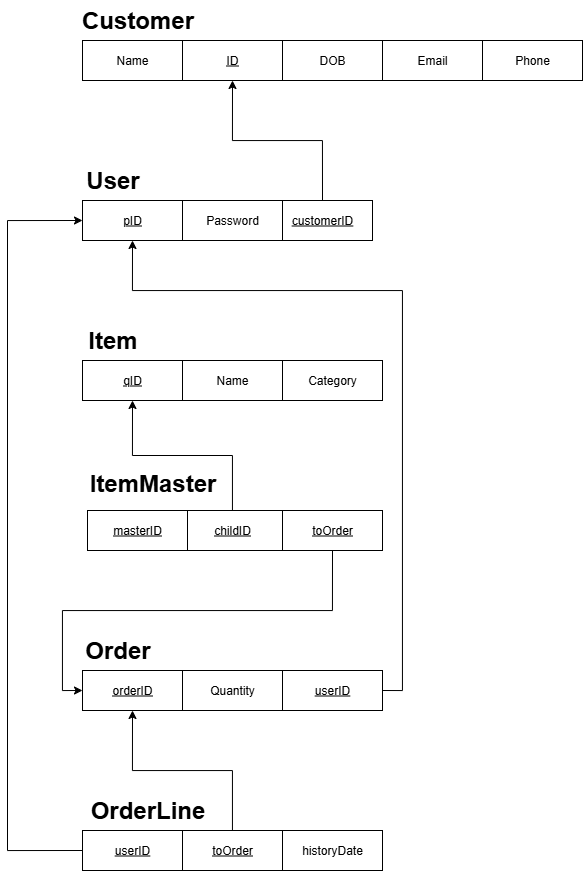

The diagram above was exported from draw.io. Its source (the exported page's mxGraphModel, read from the mxfile embedded in the PNG):
<mxGraphModel dx="1226" dy="661" grid="1" gridSize="10" guides="1" tooltips="1" connect="1" arrows="1" fold="1" page="1" pageScale="1" pageWidth="850" pageHeight="1100" math="0" shadow="0">
  <root>
    <mxCell id="0" />
    <mxCell id="1" parent="0" />
    <mxCell id="zCwZPodDuExiX2DhLQ9T-2" value="Email" style="whiteSpace=wrap;html=1;align=center;" vertex="1" parent="1">
      <mxGeometry x="513" y="80" width="100" height="40" as="geometry" />
    </mxCell>
    <mxCell id="zCwZPodDuExiX2DhLQ9T-3" value="DOB" style="whiteSpace=wrap;html=1;align=center;" vertex="1" parent="1">
      <mxGeometry x="413" y="80" width="100" height="40" as="geometry" />
    </mxCell>
    <mxCell id="zCwZPodDuExiX2DhLQ9T-4" value="&lt;u&gt;ID&lt;/u&gt;" style="whiteSpace=wrap;html=1;align=center;" vertex="1" parent="1">
      <mxGeometry x="313" y="80" width="100" height="40" as="geometry" />
    </mxCell>
    <mxCell id="zCwZPodDuExiX2DhLQ9T-5" value="Name" style="whiteSpace=wrap;html=1;align=center;" vertex="1" parent="1">
      <mxGeometry x="213" y="80" width="100" height="40" as="geometry" />
    </mxCell>
    <mxCell id="zCwZPodDuExiX2DhLQ9T-15" style="edgeStyle=orthogonalEdgeStyle;rounded=0;orthogonalLoop=1;jettySize=auto;html=1;entryX=0.5;entryY=1;entryDx=0;entryDy=0;exitX=0.5;exitY=0;exitDx=0;exitDy=0;" edge="1" parent="1" source="zCwZPodDuExiX2DhLQ9T-6" target="zCwZPodDuExiX2DhLQ9T-4">
      <mxGeometry relative="1" as="geometry" />
    </mxCell>
    <mxCell id="zCwZPodDuExiX2DhLQ9T-6" value="&lt;u&gt;customerID&lt;/u&gt;" style="whiteSpace=wrap;html=1;align=center;" vertex="1" parent="1">
      <mxGeometry x="403" y="240" width="100" height="40" as="geometry" />
    </mxCell>
    <mxCell id="zCwZPodDuExiX2DhLQ9T-8" value="Password" style="whiteSpace=wrap;html=1;align=center;" vertex="1" parent="1">
      <mxGeometry x="313" y="240" width="100" height="40" as="geometry" />
    </mxCell>
    <mxCell id="zCwZPodDuExiX2DhLQ9T-10" value="&lt;u&gt;pID&lt;/u&gt;" style="whiteSpace=wrap;html=1;align=center;" vertex="1" parent="1">
      <mxGeometry x="213" y="240" width="100" height="40" as="geometry" />
    </mxCell>
    <mxCell id="zCwZPodDuExiX2DhLQ9T-13" value="&lt;font style=&quot;font-size: 24px;&quot;&gt;&lt;b&gt;Customer&lt;/b&gt;&lt;/font&gt;" style="text;html=1;align=center;verticalAlign=middle;resizable=0;points=[];autosize=1;strokeColor=none;fillColor=none;" vertex="1" parent="1">
      <mxGeometry x="198" y="40" width="140" height="40" as="geometry" />
    </mxCell>
    <mxCell id="zCwZPodDuExiX2DhLQ9T-14" value="&lt;font style=&quot;font-size: 24px;&quot;&gt;&lt;b&gt;User&lt;/b&gt;&lt;/font&gt;" style="text;html=1;align=center;verticalAlign=middle;resizable=0;points=[];autosize=1;strokeColor=none;fillColor=none;" vertex="1" parent="1">
      <mxGeometry x="203" y="200" width="80" height="40" as="geometry" />
    </mxCell>
    <mxCell id="zCwZPodDuExiX2DhLQ9T-18" value="Category" style="whiteSpace=wrap;html=1;align=center;" vertex="1" parent="1">
      <mxGeometry x="413" y="400" width="100" height="40" as="geometry" />
    </mxCell>
    <mxCell id="zCwZPodDuExiX2DhLQ9T-19" value="Name" style="whiteSpace=wrap;html=1;align=center;" vertex="1" parent="1">
      <mxGeometry x="313" y="400" width="100" height="40" as="geometry" />
    </mxCell>
    <mxCell id="zCwZPodDuExiX2DhLQ9T-20" value="&lt;u&gt;qID&lt;/u&gt;" style="whiteSpace=wrap;html=1;align=center;" vertex="1" parent="1">
      <mxGeometry x="213" y="400" width="100" height="40" as="geometry" />
    </mxCell>
    <mxCell id="zCwZPodDuExiX2DhLQ9T-21" value="&lt;font style=&quot;font-size: 24px;&quot;&gt;&lt;b&gt;Item&lt;/b&gt;&lt;/font&gt;" style="text;html=1;align=center;verticalAlign=middle;resizable=0;points=[];autosize=1;strokeColor=none;fillColor=none;" vertex="1" parent="1">
      <mxGeometry x="208" y="360" width="70" height="40" as="geometry" />
    </mxCell>
    <mxCell id="zCwZPodDuExiX2DhLQ9T-23" value="Quantity" style="whiteSpace=wrap;html=1;align=center;" vertex="1" parent="1">
      <mxGeometry x="313" y="710" width="100" height="40" as="geometry" />
    </mxCell>
    <mxCell id="zCwZPodDuExiX2DhLQ9T-24" value="&lt;u&gt;orderID&lt;/u&gt;" style="whiteSpace=wrap;html=1;align=center;" vertex="1" parent="1">
      <mxGeometry x="213" y="710" width="100" height="40" as="geometry" />
    </mxCell>
    <mxCell id="zCwZPodDuExiX2DhLQ9T-25" value="&lt;font style=&quot;font-size: 24px;&quot;&gt;&lt;b&gt;Order&lt;/b&gt;&lt;/font&gt;" style="text;html=1;align=center;verticalAlign=middle;resizable=0;points=[];autosize=1;strokeColor=none;fillColor=none;" vertex="1" parent="1">
      <mxGeometry x="203" y="670" width="90" height="40" as="geometry" />
    </mxCell>
    <mxCell id="zCwZPodDuExiX2DhLQ9T-49" style="edgeStyle=orthogonalEdgeStyle;rounded=0;orthogonalLoop=1;jettySize=auto;html=1;entryX=0.5;entryY=1;entryDx=0;entryDy=0;exitX=1;exitY=0.5;exitDx=0;exitDy=0;" edge="1" parent="1" source="zCwZPodDuExiX2DhLQ9T-29" target="zCwZPodDuExiX2DhLQ9T-10">
      <mxGeometry relative="1" as="geometry">
        <Array as="points">
          <mxPoint x="533" y="730" />
          <mxPoint x="533" y="330" />
          <mxPoint x="263" y="330" />
        </Array>
      </mxGeometry>
    </mxCell>
    <mxCell id="zCwZPodDuExiX2DhLQ9T-29" value="&lt;u&gt;userID&lt;/u&gt;" style="whiteSpace=wrap;html=1;align=center;" vertex="1" parent="1">
      <mxGeometry x="413" y="710" width="100" height="40" as="geometry" />
    </mxCell>
    <mxCell id="zCwZPodDuExiX2DhLQ9T-32" value="historyDate" style="whiteSpace=wrap;html=1;align=center;" vertex="1" parent="1">
      <mxGeometry x="413" y="870" width="100" height="40" as="geometry" />
    </mxCell>
    <mxCell id="zCwZPodDuExiX2DhLQ9T-50" style="edgeStyle=orthogonalEdgeStyle;rounded=0;orthogonalLoop=1;jettySize=auto;html=1;entryX=0.5;entryY=1;entryDx=0;entryDy=0;" edge="1" parent="1" source="zCwZPodDuExiX2DhLQ9T-33" target="zCwZPodDuExiX2DhLQ9T-24">
      <mxGeometry relative="1" as="geometry" />
    </mxCell>
    <mxCell id="zCwZPodDuExiX2DhLQ9T-33" value="&lt;u&gt;toOrder&lt;/u&gt;" style="whiteSpace=wrap;html=1;align=center;" vertex="1" parent="1">
      <mxGeometry x="313" y="870" width="100" height="40" as="geometry" />
    </mxCell>
    <mxCell id="zCwZPodDuExiX2DhLQ9T-51" style="edgeStyle=orthogonalEdgeStyle;rounded=0;orthogonalLoop=1;jettySize=auto;html=1;entryX=0;entryY=0.5;entryDx=0;entryDy=0;exitX=0;exitY=0.5;exitDx=0;exitDy=0;" edge="1" parent="1" source="zCwZPodDuExiX2DhLQ9T-34" target="zCwZPodDuExiX2DhLQ9T-10">
      <mxGeometry relative="1" as="geometry">
        <Array as="points">
          <mxPoint x="138" y="890" />
          <mxPoint x="138" y="260" />
        </Array>
      </mxGeometry>
    </mxCell>
    <mxCell id="zCwZPodDuExiX2DhLQ9T-34" value="&lt;u&gt;userID&lt;/u&gt;" style="whiteSpace=wrap;html=1;align=center;" vertex="1" parent="1">
      <mxGeometry x="213" y="870" width="100" height="40" as="geometry" />
    </mxCell>
    <mxCell id="zCwZPodDuExiX2DhLQ9T-39" value="&lt;font style=&quot;font-size: 24px;&quot;&gt;&lt;b&gt;OrderLine&lt;/b&gt;&lt;/font&gt;" style="text;html=1;align=center;verticalAlign=middle;resizable=0;points=[];autosize=1;strokeColor=none;fillColor=none;" vertex="1" parent="1">
      <mxGeometry x="208" y="830" width="140" height="40" as="geometry" />
    </mxCell>
    <mxCell id="zCwZPodDuExiX2DhLQ9T-40" value="Phone" style="whiteSpace=wrap;html=1;align=center;" vertex="1" parent="1">
      <mxGeometry x="613" y="80" width="100" height="40" as="geometry" />
    </mxCell>
    <mxCell id="zCwZPodDuExiX2DhLQ9T-44" style="edgeStyle=orthogonalEdgeStyle;rounded=0;orthogonalLoop=1;jettySize=auto;html=1;entryX=0.5;entryY=1;entryDx=0;entryDy=0;" edge="1" parent="1" source="zCwZPodDuExiX2DhLQ9T-41" target="zCwZPodDuExiX2DhLQ9T-20">
      <mxGeometry relative="1" as="geometry" />
    </mxCell>
    <mxCell id="zCwZPodDuExiX2DhLQ9T-41" value="&lt;u&gt;childID&lt;/u&gt;" style="whiteSpace=wrap;html=1;align=center;" vertex="1" parent="1">
      <mxGeometry x="313" y="550" width="100" height="40" as="geometry" />
    </mxCell>
    <mxCell id="zCwZPodDuExiX2DhLQ9T-42" value="&lt;u&gt;masterID&lt;/u&gt;" style="whiteSpace=wrap;html=1;align=center;" vertex="1" parent="1">
      <mxGeometry x="218" y="550" width="100" height="40" as="geometry" />
    </mxCell>
    <mxCell id="zCwZPodDuExiX2DhLQ9T-43" value="&lt;b&gt;&lt;font style=&quot;font-size: 24px;&quot;&gt;ItemMaster&lt;/font&gt;&lt;/b&gt;" style="text;html=1;align=center;verticalAlign=middle;resizable=0;points=[];autosize=1;strokeColor=none;fillColor=none;" vertex="1" parent="1">
      <mxGeometry x="208" y="503" width="150" height="40" as="geometry" />
    </mxCell>
    <mxCell id="zCwZPodDuExiX2DhLQ9T-48" style="edgeStyle=orthogonalEdgeStyle;rounded=0;orthogonalLoop=1;jettySize=auto;html=1;entryX=0;entryY=0.5;entryDx=0;entryDy=0;exitX=0.5;exitY=1;exitDx=0;exitDy=0;" edge="1" parent="1" source="zCwZPodDuExiX2DhLQ9T-47" target="zCwZPodDuExiX2DhLQ9T-24">
      <mxGeometry relative="1" as="geometry" />
    </mxCell>
    <mxCell id="zCwZPodDuExiX2DhLQ9T-47" value="&lt;u&gt;toOrder&lt;/u&gt;" style="whiteSpace=wrap;html=1;align=center;" vertex="1" parent="1">
      <mxGeometry x="413" y="550" width="100" height="40" as="geometry" />
    </mxCell>
  </root>
</mxGraphModel>